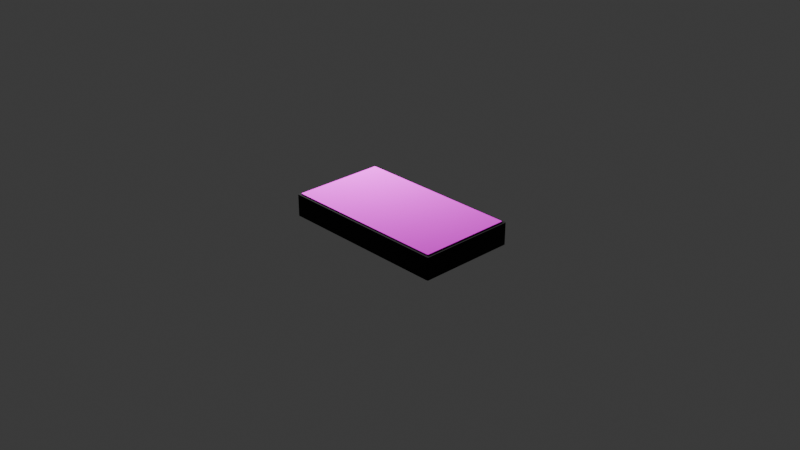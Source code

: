 # Source: phone.blend  (saved by Blender 4.0.36; exported with 4.5.12 LTS)
import bpy
from mathutils import Matrix  # noqa: F401  (used for matrix-valued properties, if any)

bpy.ops.wm.read_factory_settings(use_empty=True)
scene = bpy.context.scene
scene.name = 'Scene'

# ---- collections
col_collection = bpy.data.collections.new('Collection'); scene.collection.children.link(col_collection)

# ---- images (referenced by path relative to the original .blend; pixels are not part of the script)
import os
ASSET_DIR = os.environ.get("B2B_ASSET_DIR", "")  # directory of the original .blend (textures are referenced by path, not embedded)
HERE = os.path.dirname(os.path.abspath(__file__))  # packed textures are extracted next to this script under _unpacked/

def load_image(name, relpath, width, height, colorspace="sRGB"):
    """Load a texture the original file referenced (path relative to the .blend, or extracted next to this script)."""
    p = next((c for c in (os.path.join(HERE, relpath), os.path.join(ASSET_DIR, relpath)) if relpath and os.path.exists(c)), "")
    if p:
        img = bpy.data.images.load(p, check_existing=True)
        img.name = name
    else:  # same state as the original file: an image datablock whose file is absent (Cycles renders it pink)
        img = bpy.data.images.new(name, width, height)
        img.source = "FILE"
        img.filepath = "//" + (relpath or name)
    img.colorspace_settings.name = colorspace
    return img
img_phone_png = load_image('phone.png', 'phone.png', 1024, 1024, 'sRGB')

# ---- materials (node trees are filled in below, after node groups)
mat_outside = bpy.data.materials.new('outside')
mat_x = bpy.data.materials.new('マテリアル')

# ---- node groups
ng_auto_smooth = bpy.data.node_groups.new('Auto Smooth', 'GeometryNodeTree')
_s = ng_auto_smooth.interface.new_socket(name='Geometry', in_out='OUTPUT', socket_type='NodeSocketGeometry')
_s = ng_auto_smooth.interface.new_socket(name='Geometry', in_out='INPUT', socket_type='NodeSocketGeometry')
_s = ng_auto_smooth.interface.new_socket(name='Angle', in_out='INPUT', socket_type='NodeSocketFloat')
_s.subtype = 'ANGLE'
_s.min_value = 0.0
_s.max_value = 3.142
ng_auto_smooth.is_modifier = True
_N = ng_auto_smooth.nodes; _L = ng_auto_smooth.links
n0 = _N.new('NodeGroupOutput'); n0.name = 'Group Output'; n0.location = (480, -100)
n1 = _N.new('NodeGroupInput'); n1.name = 'Group Input'; n1.location = (-420, -300)
n2 = _N.new('NodeGroupInput'); n2.name = 'Group Input.001'; n2.location = (-60, -100)
n3 = _N.new('GeometryNodeSetShadeSmooth'); n3.name = 'Set Shade Smooth'; n3.location = (120, -100)
n3.domain = 'EDGE'
n4 = _N.new('GeometryNodeSetShadeSmooth'); n4.name = 'Set Shade Smooth.001'; n4.location = (300, -100)
n5 = _N.new('GeometryNodeInputMeshEdgeAngle'); n5.name = 'Edge Angle'; n5.location = (-420, -220)
n6 = _N.new('GeometryNodeInputEdgeSmooth'); n6.name = 'Is Edge Smooth'; n6.location = (-60, -160)
n7 = _N.new('GeometryNodeInputShadeSmooth'); n7.name = 'Is Face Smooth'; n7.location = (-240, -340)
n8 = _N.new('FunctionNodeBooleanMath'); n8.name = 'Boolean Math'; n8.location = (-60, -220)
n9 = _N.new('FunctionNodeCompare'); n9.name = 'Compare'; n9.location = (-240, -180)
n9.operation = 'LESS_EQUAL'
_L.new(n5.outputs[0], n9.inputs[0])
_L.new(n4.outputs[0], n0.inputs[0])
_L.new(n1.outputs[1], n9.inputs[1])
_L.new(n9.outputs[0], n8.inputs[0])
_L.new(n7.outputs[0], n8.inputs[1])
_L.new(n2.outputs[0], n3.inputs[0])
_L.new(n6.outputs[0], n3.inputs[1])
_L.new(n3.outputs[0], n4.inputs[0])
_L.new(n8.outputs[0], n3.inputs[2])
n0.is_active_output = True

# ---- material node trees
mat_outside.use_nodes = True; mat_outside.node_tree.nodes.clear()
_N = mat_outside.node_tree.nodes; _L = mat_outside.node_tree.links
n0 = _N.new('ShaderNodeBsdfPrincipled'); n0.name = 'プリンシプルBSDF'; n0.location = (10, 300)
n0.inputs[0].default_value = (0.0, 0.0, 0.0, 1.0)
n0.inputs[2].default_value = 1.0
n0.inputs[3].default_value = 1.45
n1 = _N.new('ShaderNodeOutputMaterial'); n1.name = 'マテリアル出力'; n1.location = (300, 300)
_L.new(n0.outputs[0], n1.inputs[0])
n1.is_active_output = True
mat_x.use_nodes = True; mat_x.node_tree.nodes.clear()
_N = mat_x.node_tree.nodes; _L = mat_x.node_tree.links
n0 = _N.new('ShaderNodeBsdfPrincipled'); n0.name = 'プリンシプルBSDF'; n0.location = (10, 300)
n0.inputs[2].default_value = 0.0
n0.inputs[3].default_value = 1.45
n1 = _N.new('ShaderNodeOutputMaterial'); n1.name = 'マテリアル出力'; n1.location = (300, 300)
n2 = _N.new('ShaderNodeTexImage'); n2.name = '画像テクスチャ'; n2.location = (-280, 280)
n2.image = img_phone_png
_L.new(n0.outputs[0], n1.inputs[0])
_L.new(n2.outputs[0], n0.inputs[0])
n1.is_active_output = True

# ---- world
world_world = bpy.data.worlds.new('World'); scene.world = world_world
world_world.use_nodes = True; world_world.node_tree.nodes.clear()
_N = world_world.node_tree.nodes; _L = world_world.node_tree.links
n0 = _N.new('ShaderNodeOutputWorld'); n0.name = 'World Output'; n0.location = (300, 300)
n1 = _N.new('ShaderNodeBackground'); n1.name = 'Background'; n1.location = (10, 300)
n1.inputs[0].default_value = (0.05088, 0.05088, 0.05088, 1.0)
_L.new(n1.outputs[0], n0.inputs[0])
n0.is_active_output = True
world_world.color = (0.05088, 0.05088, 0.05088)
world_world.use_sun_shadow = False
world_world.sun_shadow_jitter_overblur = 0.0

# ---- cameras
cam_camera = bpy.data.cameras.new('Camera')
cam_camera.clip_end = 100.0
cam_camera.ortho_scale = 7.314

# ---- lights
light_light = bpy.data.lights.new('Light', 'POINT')
light_light.transmission_factor = 0.0
light_light.use_soft_falloff = False
light_light.energy = 1000.0
light_light.shadow_soft_size = 0.1
light_light.shadow_maximum_resolution = 0.006
light_light.use_absolute_resolution = True

# ---- meshes
me_x = bpy.data.meshes.new('立方体')
me_x.from_pydata([(-0.9383, -0.54, -0.1218), (-0.96, -0.5278, -0.1218), (-0.9466, -0.5391, -0.1218), (-0.9536, -0.5364, -0.1218), (-0.9583, -0.5325, -0.1218), (-0.96, -0.5278, 0.1218), (-0.9383, -0.54, 0.1218), (-0.9583, -0.5325, 0.1218), (-0.9536, -0.5364, 0.1218), (-0.9466, -0.5391, 0.1218), (-0.96, 0.5278, -0.1218), (-0.9383, 0.54, -0.1218), (-0.9583, 0.5325, -0.1218), (-0.9536, 0.5364, -0.1218), (-0.9466, 0.5391, -0.1218), (-0.9383, 0.54, 0.1218), (-0.96, 0.5278, 0.1218), (-0.9466, 0.5391, 0.1218), (-0.9536, 0.5364, 0.1218), (-0.9583, 0.5325, 0.1218), (0.96, -0.5278, -0.1218), (0.9383, -0.54, -0.1218), (0.9583, -0.5325, -0.1218), (0.9536, -0.5364, -0.1218), (0.9466, -0.5391, -0.1218), (0.9383, -0.54, 0.1218), (0.96, -0.5278, 0.1218), (0.9466, -0.5391, 0.1218), (0.9536, -0.5364, 0.1218), (0.9583, -0.5325, 0.1218), (0.9383, 0.54, -0.1218), (0.96, 0.5278, -0.1218), (0.9466, 0.5391, -0.1218), (0.9536, 0.5364, -0.1218), (0.9583, 0.5325, -0.1218), (0.96, 0.5278, 0.1218), (0.9383, 0.54, 0.1218), (0.9583, 0.5325, 0.1218), (0.9536, 0.5364, 0.1218), (0.9466, 0.5391, 0.1218)], [], [(21, 25, 6, 0), (31, 35, 26, 20), (35, 37, 38, 39, 36, 15, 17, 18, 19, 16, 5, 7, 8, 9, 6, 25, 27, 28, 29, 26), (1, 5, 16, 10), (11, 15, 36, 30), (0, 6, 9, 2), (2, 9, 8, 3), (3, 8, 7, 4), (4, 7, 5, 1), (15, 11, 14, 17), (17, 14, 13, 18), (18, 13, 12, 19), (19, 12, 10, 16), (35, 31, 34, 37), (37, 34, 33, 38), (38, 33, 32, 39), (39, 32, 30, 36), (25, 21, 24, 27), (27, 24, 23, 28), (28, 23, 22, 29), (29, 22, 20, 26), (10, 12, 13, 14, 11, 30, 32, 33, 34, 31, 20, 22, 23, 24, 21, 0, 2, 3, 4, 1)])
me_x.polygons.foreach_set('use_smooth', [True] * 22)
_uv = me_x.uv_layers.new(name='UVマップ')
_uv.uv.foreach_set('vector', [0.375, 0.7528, 0.625, 0.7528, 0.625, 0.9972, 0.375, 0.9972, 0.375, 0.5028, 0.625, 0.5028, 0.625, 0.7472, 0.375, 0.7472, 0.625, 0.5028, 0.6252, 0.5017, 0.6258, 0.5008, 0.6267, 0.5002, 0.6278, 0.5, 0.8722, 0.5, 0.8733, 0.5002, 0.8742, 0.5008, 0.8748, 0.5017, 0.875, 0.5028, 0.875, 0.7472, 0.8748, 0.7483, 0.8742, 0.7492, 0.8733, 0.7498, 0.8722, 0.75, 0.6278, 0.75, 0.6267, 0.7498, 0.6258, 0.7492, 0.6252, 0.7483, 0.625, 0.7472, 0.375, 0.002831, 0.625, 0.002831, 0.625, 0.2472, 0.375, 0.2472, 0.375, 0.2528, 0.625, 0.2528, 0.625, 0.4972, 0.375, 0.4972, 0.375, 0.9972, 0.625, 0.9972, 0.625, 0.9983, 0.375, 0.9983, 0.375, 0.9983, 0.625, 0.9983, 0.625, 1.0, 0.375, 1.0, 0.375, 0.0, 0.625, 0.0, 0.625, 0.001748, 0.375, 0.001748, 0.375, 0.001748, 0.625, 0.001748, 0.625, 0.002831, 0.375, 0.002831, 0.625, 0.2528, 0.375, 0.2528, 0.375, 0.2517, 0.625, 0.2517, 0.625, 0.2517, 0.375, 0.2517, 0.375, 0.25, 0.625, 0.25, 0.625, 0.25, 0.375, 0.25, 0.375, 0.2483, 0.625, 0.2483, 0.625, 0.2483, 0.375, 0.2483, 0.375, 0.2472, 0.625, 0.2472, 0.625, 0.5028, 0.375, 0.5028, 0.375, 0.5017, 0.625, 0.5017, 0.625, 0.5017, 0.375, 0.5017, 0.375, 0.5, 0.625, 0.5, 0.625, 0.5, 0.375, 0.5, 0.375, 0.4983, 0.625, 0.4983, 0.625, 0.4983, 0.375, 0.4983, 0.375, 0.4972, 0.625, 0.4972, 0.625, 0.7528, 0.375, 0.7528, 0.375, 0.7517, 0.625, 0.7517, 0.625, 0.7517, 0.375, 0.7517, 0.375, 0.75, 0.625, 0.75, 0.625, 0.75, 0.375, 0.75, 0.375, 0.7483, 0.625, 0.7483, 0.625, 0.7483, 0.375, 0.7483, 0.375, 0.7472, 0.625, 0.7472, 0.125, 0.5028, 0.1252, 0.5017, 0.1258, 0.5008, 0.1267, 0.5002, 0.1278, 0.5, 0.3722, 0.5, 0.3733, 0.5002, 0.3742, 0.5008, 0.3748, 0.5017, 0.375, 0.5028, 0.375, 0.7472, 0.3748, 0.7483, 0.3742, 0.7492, 0.3733, 0.7498, 0.3722, 0.75, 0.1278, 0.75, 0.1267, 0.7498, 0.1258, 0.7492, 0.1252, 0.7483, 0.125, 0.7472])
me_x.materials.append(mat_outside)
me_x.update()
me_001 = bpy.data.meshes.new('立方体.001')
me_001.from_pydata([(-0.9103, -0.514, -0.083), (-0.9311, -0.5025, -0.083), (-0.9167, -0.5134, -0.083), (-0.9225, -0.5118, -0.083), (-0.9271, -0.5093, -0.083), (-0.9301, -0.5061, -0.083), (-0.9311, -0.5025, 0.1324), (-0.9103, -0.514, 0.1324), (-0.9301, -0.5061, 0.1324), (-0.9271, -0.5093, 0.1324), (-0.9225, -0.5118, 0.1324), (-0.9167, -0.5134, 0.1324), (-0.9311, 0.5025, -0.083), (-0.9103, 0.514, -0.083), (-0.9301, 0.5061, -0.083), (-0.9271, 0.5093, -0.083), (-0.9225, 0.5118, -0.083), (-0.9167, 0.5134, -0.083), (-0.9103, 0.514, 0.1324), (-0.9311, 0.5025, 0.1324), (-0.9167, 0.5134, 0.1324), (-0.9225, 0.5118, 0.1324), (-0.9271, 0.5093, 0.1324), (-0.9301, 0.5061, 0.1324), (0.9311, -0.5025, -0.083), (0.9103, -0.514, -0.083), (0.9301, -0.5061, -0.083), (0.9271, -0.5093, -0.083), (0.9225, -0.5118, -0.083), (0.9167, -0.5134, -0.083), (0.9103, -0.514, 0.1324), (0.9311, -0.5025, 0.1324), (0.9167, -0.5134, 0.1324), (0.9225, -0.5118, 0.1324), (0.9271, -0.5093, 0.1324), (0.9301, -0.5061, 0.1324), (0.9103, 0.514, -0.083), (0.9311, 0.5025, -0.083), (0.9167, 0.5134, -0.083), (0.9225, 0.5118, -0.083), (0.9271, 0.5093, -0.083), (0.9301, 0.5061, -0.083), (0.9311, 0.5025, 0.1324), (0.9103, 0.514, 0.1324), (0.9301, 0.5061, 0.1324), (0.9271, 0.5093, 0.1324), (0.9225, 0.5118, 0.1324), (0.9167, 0.5134, 0.1324)], [], [(25, 30, 7, 0), (37, 42, 31, 24), (42, 44, 45, 46, 47, 43, 18, 20, 21, 22, 23, 19, 6, 8, 9, 10, 11, 7, 30, 32, 33, 34, 35, 31), (1, 6, 19, 12), (13, 18, 43, 36), (0, 7, 11, 2), (2, 11, 10, 3), (3, 10, 9, 4), (4, 9, 8, 5), (5, 8, 6, 1), (18, 13, 17, 20), (20, 17, 16, 21), (21, 16, 15, 22), (22, 15, 14, 23), (23, 14, 12, 19), (42, 37, 41, 44), (44, 41, 40, 45), (45, 40, 39, 46), (46, 39, 38, 47), (47, 38, 36, 43), (30, 25, 29, 32), (32, 29, 28, 33), (33, 28, 27, 34), (34, 27, 26, 35), (35, 26, 24, 31), (12, 14, 15, 16, 17, 13, 36, 38, 39, 40, 41, 37, 24, 26, 27, 28, 29, 25, 0, 2, 3, 4, 5, 1)])
me_001.polygons.foreach_set('use_smooth', [True] * 26)
_uv = me_001.uv_layers.new(name='UVマップ')
_uv.uv.foreach_set('vector', [1.174, -0.01462, 1.174, -0.01462, 1.174, -0.01462, 1.174, -0.01462, 1.174, -0.01462, 1.174, -0.01462, 1.174, -0.01462, 1.174, -0.01462, 0.978, -0.004223, 0.9814, -0.003672, 0.9845, -0.002072, 0.9869, 0.0004197, 0.9884, 0.00356, 0.989, 0.00704, 0.989, 0.993, 0.9884, 0.9964, 0.9869, 0.9996, 0.9845, 1.002, 0.9814, 1.004, 0.978, 1.004, 0.02197, 1.004, 0.01859, 1.004, 0.01555, 1.002, 0.01313, 0.9996, 0.01158, 0.9964, 0.01104, 0.993, 0.01104, 0.00704, 0.01158, 0.00356, 0.01313, 0.0004198, 0.01555, -0.002072, 0.01859, -0.003672, 0.02197, -0.004223, 1.174, -0.01462, 1.174, -0.01462, 1.174, -0.01462, 1.174, -0.01462, 1.174, -0.01462, 1.174, -0.01462, 1.174, -0.01462, 1.174, -0.01462, 1.174, -0.01462, 1.174, -0.01462, 1.174, -0.01462, 1.174, -0.01462, 1.174, -0.01462, 1.174, -0.01462, 1.174, -0.01462, 1.174, -0.01462, 1.174, -0.01462, 1.174, -0.01462, 1.174, -0.01462, 1.174, -0.01462, 1.174, -0.01462, 1.174, -0.01462, 1.174, -0.01462, 1.174, -0.01462, 1.174, -0.01462, 1.174, -0.01462, 1.174, -0.01462, 1.174, -0.01462, 1.174, -0.01462, 1.174, -0.01462, 1.174, -0.01462, 1.174, -0.01462, 1.174, -0.01462, 1.174, -0.01462, 1.174, -0.01462, 1.174, -0.01462, 1.174, -0.01462, 1.174, -0.01462, 1.174, -0.01462, 1.174, -0.01462, 1.174, -0.01462, 1.174, -0.01462, 1.174, -0.01462, 1.174, -0.01462, 1.174, -0.01462, 1.174, -0.01462, 1.174, -0.01462, 1.174, -0.01462, 1.174, -0.01462, 1.174, -0.01462, 1.174, -0.01462, 1.174, -0.01462, 1.174, -0.01462, 1.174, -0.01462, 1.174, -0.01462, 1.174, -0.01462, 1.174, -0.01462, 1.174, -0.01462, 1.174, -0.01462, 1.174, -0.01462, 1.174, -0.01462, 1.174, -0.01462, 1.174, -0.01462, 1.174, -0.01462, 1.174, -0.01462, 1.174, -0.01462, 1.174, -0.01462, 1.174, -0.01462, 1.174, -0.01462, 1.174, -0.01462, 1.174, -0.01462, 1.174, -0.01462, 1.174, -0.01462, 1.174, -0.01462, 1.174, -0.01462, 1.174, -0.01462, 1.174, -0.01462, 1.174, -0.01462, 1.174, -0.01462, 1.174, -0.01462, 1.174, -0.01462, 1.174, -0.01462, 1.174, -0.01462, 1.174, -0.01462, 1.174, -0.01462, 1.174, -0.01462, 1.174, -0.01462, 1.174, -0.01462, 1.174, -0.01462, 1.174, -0.01462, 1.174, -0.01462, 1.174, -0.01462, 1.174, -0.01462, 1.174, -0.01462, 1.174, -0.01462, 1.174, -0.01462, 1.174, -0.01462, 1.174, -0.01462, 1.174, -0.01462, 1.174, -0.01462, 1.174, -0.01462, 1.174, -0.01462, 1.174, -0.01462, 1.174, -0.01462, 1.174, -0.01462, 1.174, -0.01462, 1.174, -0.01462, 1.174, -0.01462, 1.174, -0.01462, 1.174, -0.01462, 1.174, -0.01462, 1.174, -0.01462])
me_001.materials.append(mat_x)
me_001.update()

# ---- objects
ob_light = bpy.data.objects.new('Light', light_light)
ob_camera = bpy.data.objects.new('Camera', cam_camera)
ob_outside = bpy.data.objects.new('outside', me_x)
ob_indisplay = bpy.data.objects.new('indisplay', me_001)

# ---- transforms, parenting, visibility, modifiers, constraints
ob_light.location = (-2.16, 1.005, 2.134)
ob_light.rotation_euler = (0.6503, 0.05522, 1.866)
ob_light.lock_rotations_4d = False
ob_light.empty_display_type = 'ARROWS'
ob_light.color = (0.0, 0.0, 0.0, 0.0)
ob_light.lineart.crease_threshold = 0.0
ob_camera.location = (7.359, -6.926, 4.958)
ob_camera.rotation_euler = (1.109, 0.0, 0.8149)
ob_camera.lock_rotations_4d = False
ob_camera.empty_display_type = 'ARROWS'
ob_camera.color = (0.0, 0.0, 0.0, 0.0)
ob_camera.display_type = 'WIRE'
ob_camera.lineart.crease_threshold = 0.0
ob_outside.location = (0.0, 0.0, 0.0)
_m = ob_outside.modifiers.new('Auto Smooth', 'NODES')
_m.node_group = ng_auto_smooth
_gi = [s.identifier for s in ng_auto_smooth.interface.items_tree if s.item_type == 'SOCKET' and s.in_out == 'INPUT']
_m[_gi[1]] = 0.5236  # Angle
ob_indisplay.location = (0.0, 0.0, 0.0)
_m = ob_indisplay.modifiers.new('Auto Smooth', 'NODES')
_m.node_group = ng_auto_smooth
_gi = [s.identifier for s in ng_auto_smooth.interface.items_tree if s.item_type == 'SOCKET' and s.in_out == 'INPUT']
_m[_gi[1]] = 0.5236  # Angle

# ---- collection membership
col_collection.objects.link(ob_light)
col_collection.objects.link(ob_camera)
col_collection.objects.link(ob_outside)
col_collection.objects.link(ob_indisplay)

# ---- scene / render settings (as saved in the file)
scene.camera = ob_camera
scene.frame_start = 1; scene.frame_end = 250; scene.frame_set(24)
scene.render.engine = 'CYCLES'
scene.cycles.sampling_pattern = 'TABULATED_SOBOL'
bpy.context.view_layer.update()
